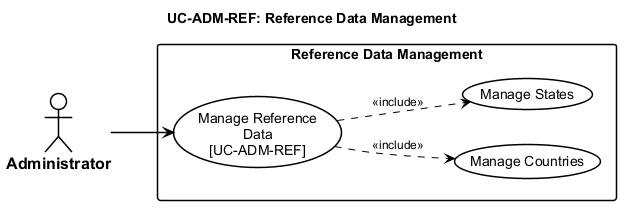

The diagram above was rendered by PlantUML. Its source (embedded in the PNG):
@startuml usecase-reference-data
left to right direction

<style>
  root {
    FontName "Arial"
    FontSize 14
    Shadowing 0
  }
  actor {
    BackGroundColor #FFFFFF
    LineColor #000000
    LineThickness 1.5
    FontColor #000000
    FontStyle bold
    FontSize 16
  }
  usecase {
    BackGroundColor #FFFFFF
    LineColor #000000
    LineThickness 1.5
    FontColor #000000
  }
  rectangle {
    BackGroundColor #FFFFFF
    LineColor #000000
    LineThickness 1.5
    FontStyle bold
  }
  arrow {
    LineColor #000000
    LineThickness 1.5
    FontSize 12
  }
</style>
title UC-ADM-REF: Reference Data Management

actor "Administrator" as Admin

rectangle "Reference Data Management" {
  usecase "Manage Reference\nData\n[UC-ADM-REF]" as UC_MAIN
  usecase "Manage Countries" as UC_SUB_1
  usecase "Manage States" as UC_SUB_2

  UC_MAIN ..> UC_SUB_1 : <<include>>
  UC_MAIN ..> UC_SUB_2 : <<include>>
}

Admin --> UC_MAIN

@enduml